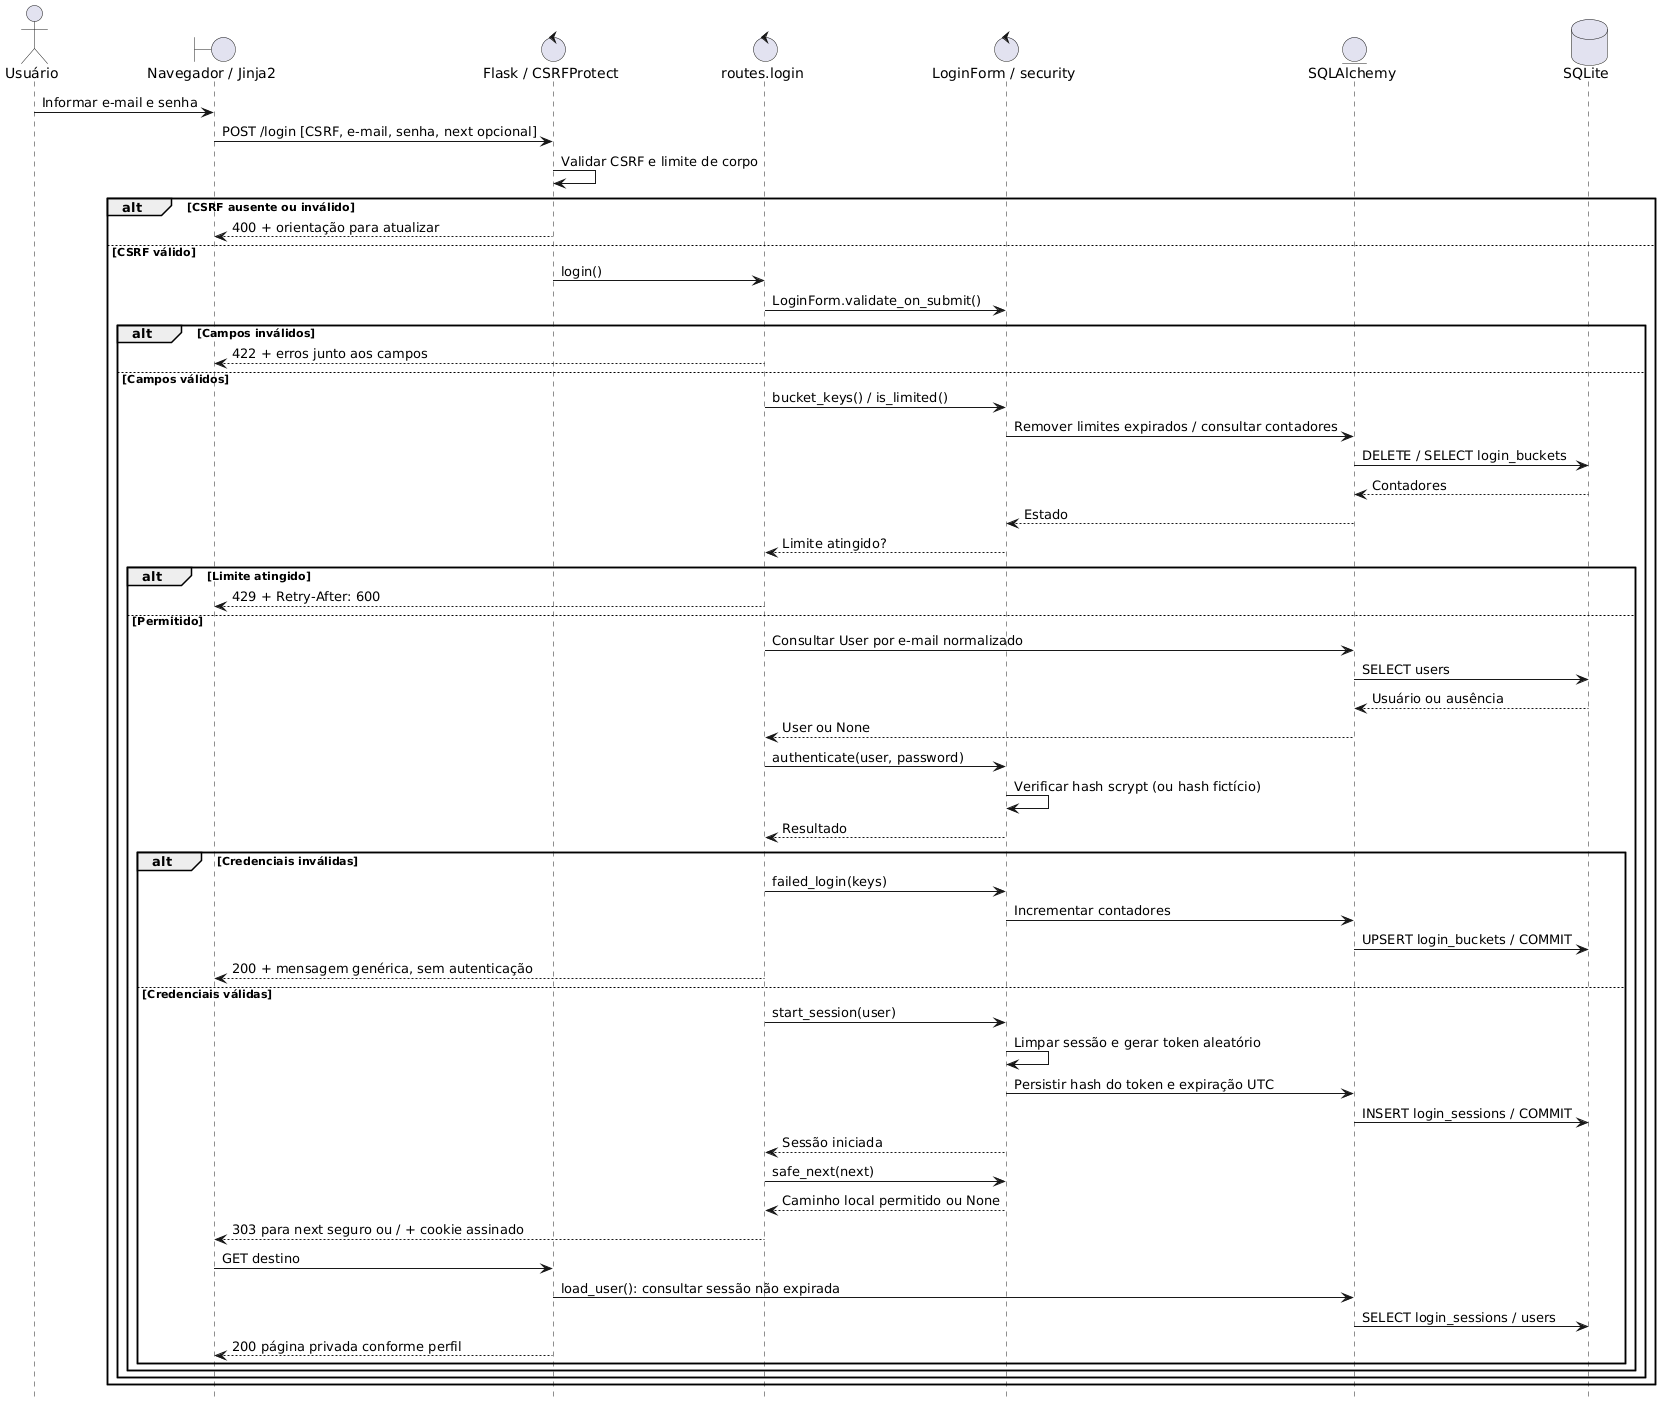

The diagram above was rendered by PlantUML. Its source (embedded in the PNG):
@startuml
hide footbox
skinparam backgroundColor #FFFFFF
skinparam shadowing false
skinparam defaultFontName SansSerif
actor "Usuário" as U
boundary "Navegador / Jinja2" as UI
control "Flask / CSRFProtect" as F
control "routes.login" as R
control "LoginForm / security" as S
entity "SQLAlchemy" as ORM
database "SQLite" as DB
U -> UI : Informar e-mail e senha
UI -> F : POST /login [CSRF, e-mail, senha, next opcional]
F -> F : Validar CSRF e limite de corpo
alt CSRF ausente ou inválido
  F --> UI : 400 + orientação para atualizar
else CSRF válido
  F -> R : login()
  R -> S : LoginForm.validate_on_submit()
  alt Campos inválidos
    R --> UI : 422 + erros junto aos campos
  else Campos válidos
    R -> S : bucket_keys() / is_limited()
    S -> ORM : Remover limites expirados / consultar contadores
    ORM -> DB : DELETE / SELECT login_buckets
    DB --> ORM : Contadores
    ORM --> S : Estado
    S --> R : Limite atingido?
    alt Limite atingido
      R --> UI : 429 + Retry-After: 600
    else Permitido
      R -> ORM : Consultar User por e-mail normalizado
      ORM -> DB : SELECT users
      DB --> ORM : Usuário ou ausência
      ORM --> R : User ou None
      R -> S : authenticate(user, password)
      S -> S : Verificar hash scrypt (ou hash fictício)
      S --> R : Resultado
      alt Credenciais inválidas
        R -> S : failed_login(keys)
        S -> ORM : Incrementar contadores
        ORM -> DB : UPSERT login_buckets / COMMIT
        R --> UI : 200 + mensagem genérica, sem autenticação
      else Credenciais válidas
        R -> S : start_session(user)
        S -> S : Limpar sessão e gerar token aleatório
        S -> ORM : Persistir hash do token e expiração UTC
        ORM -> DB : INSERT login_sessions / COMMIT
        S --> R : Sessão iniciada
        R -> S : safe_next(next)
        S --> R : Caminho local permitido ou None
        R --> UI : 303 para next seguro ou / + cookie assinado
        UI -> F : GET destino
        F -> ORM : load_user(): consultar sessão não expirada
        ORM -> DB : SELECT login_sessions / users
        F --> UI : 200 página privada conforme perfil
      end
    end
  end
end
@enduml